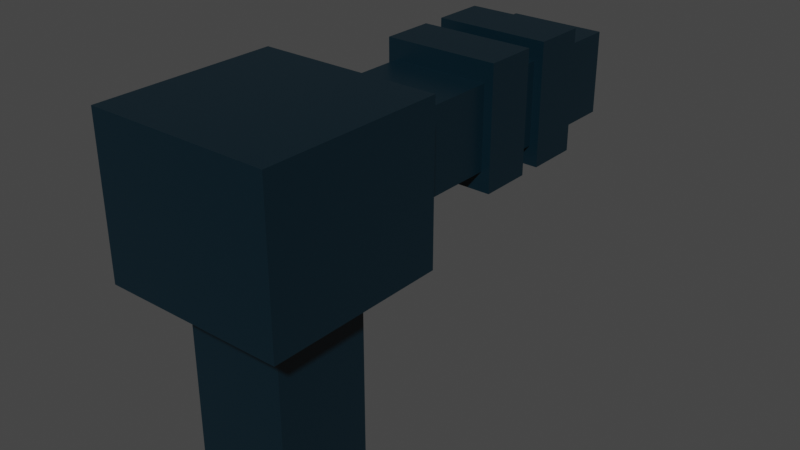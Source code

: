 # Source: freeze_ray.blend  (saved by Blender 2.93.21; exported with 4.5.12 LTS)
import bpy
from mathutils import Matrix  # noqa: F401  (used for matrix-valued properties, if any)

bpy.ops.wm.read_factory_settings(use_empty=True)
scene = bpy.context.scene
scene.name = 'Scene'

# ---- collections
col_collection = bpy.data.collections.new('Collection'); scene.collection.children.link(col_collection)

# ---- materials (node trees are filled in below, after node groups)
mat_material = bpy.data.materials.new('Material')
mat_material.alpha_threshold = 0.0
mat_material.use_transparent_shadow = False
mat_material.line_color = (0.0, 0.0, 0.0, 1.0)

# ---- material node trees
mat_material.use_nodes = True; mat_material.node_tree.nodes.clear()
_N = mat_material.node_tree.nodes; _L = mat_material.node_tree.links
n0 = _N.new('ShaderNodeOutputMaterial'); n0.name = 'Material Output'; n0.location = (300, 300)
n1 = _N.new('ShaderNodeBsdfPrincipled'); n1.name = 'Principled BSDF'; n1.location = (10, 300)
n1.distribution = 'GGX'
n1.subsurface_method = 'BURLEY'
n1.inputs[0].default_value = (0.000838, 0.01316, 0.02195, 1.0)
n1.inputs[2].default_value = 0.4
n1.inputs[3].default_value = 1.45
n1.inputs[27].default_value = (0.0, 0.0, 0.0, 1.0)
n1.inputs[28].default_value = 1.0
_L.new(n1.outputs[0], n0.inputs[0])
n0.is_active_output = True

# ---- world
world_world = bpy.data.worlds.new('World'); scene.world = world_world
world_world.use_nodes = True; world_world.node_tree.nodes.clear()
_N = world_world.node_tree.nodes; _L = world_world.node_tree.links
n0 = _N.new('ShaderNodeOutputWorld'); n0.name = 'World Output'; n0.location = (300, 300)
n1 = _N.new('ShaderNodeBackground'); n1.name = 'Background'; n1.location = (10, 300)
n1.inputs[0].default_value = (0.05088, 0.05088, 0.05088, 1.0)
_L.new(n1.outputs[0], n0.inputs[0])
n0.is_active_output = True
world_world.color = (0.05088, 0.05088, 0.05088)
world_world.use_sun_shadow = False
world_world.sun_shadow_jitter_overblur = 0.0

# ---- meshes
me_cube = bpy.data.meshes.new('Cube')
me_cube.from_pydata([(2.027, -2.027, 4.448), (2.027, -2.027, -4.351), (-2.027, -2.027, 4.448), (-2.027, -2.027, -4.351), (2.027, 2.027, 4.448), (2.027, 2.027, -4.351), (-2.027, 2.027, 4.448), (-2.027, 2.027, -4.351), (-2.027, 2.027, 7.871), (2.027, 2.027, 7.871), (-2.027, 16.49, 4.448), (2.027, 16.49, 4.448), (-2.027, 16.49, 7.871), (2.027, 16.49, 7.871), (3.689, -3.689, 3.043), (-3.689, -3.689, 3.043), (3.689, 3.689, 3.043), (-3.689, 3.689, 3.043), (-3.689, -3.689, 9.275), (-3.689, 3.689, 9.275), (3.689, -3.689, 9.275), (3.689, 3.689, 9.275), (2.388, 8.632, 3.638), (-2.388, 8.632, 3.638), (2.388, 10.84, 3.638), (-2.388, 10.84, 3.638), (-2.388, 8.632, 8.681), (-2.388, 10.84, 8.681), (2.388, 8.632, 8.681), (2.388, 10.84, 8.681), (2.388, 11.79, 3.638), (-2.388, 11.79, 3.638), (2.388, 13.99, 3.638), (-2.388, 13.99, 3.638), (-2.388, 11.79, 8.681), (-2.388, 13.99, 8.681), (2.388, 11.79, 8.681), (2.388, 13.99, 8.681)], [], [(4, 6, 10, 11), (3, 2, 6, 7), (7, 6, 4, 5), (5, 1, 3, 7), (1, 0, 2, 3), (5, 4, 0, 1), (17, 16, 14, 15), (16, 17, 19, 21), (11, 10, 12, 13), (6, 8, 12, 10), (8, 9, 13, 12), (9, 4, 11, 13), (20, 21, 19, 18), (15, 14, 20, 18), (14, 16, 21, 20), (17, 15, 18, 19), (25, 24, 22, 23), (24, 25, 27, 29), (28, 29, 27, 26), (23, 22, 28, 26), (22, 24, 29, 28), (25, 23, 26, 27), (33, 32, 30, 31), (32, 33, 35, 37), (36, 37, 35, 34), (31, 30, 36, 34), (30, 32, 37, 36), (33, 31, 34, 35)])
_uv = me_cube.uv_layers.new(name='UVMap')
_uv.uv.foreach_set('vector', [0.625, 0.25, 0.625, 0.0, 0.625, 0.0, 0.625, 0.25, 0.375, 0.75, 0.625, 0.75, 0.625, 1.0, 0.375, 1.0, 0.375, 0.0, 0.625, 0.0, 0.625, 0.25, 0.375, 0.25, 0.125, 0.5, 0.375, 0.5, 0.375, 0.75, 0.125, 0.75, 0.375, 0.5, 0.625, 0.5, 0.625, 0.75, 0.375, 0.75, 0.375, 0.25, 0.625, 0.25, 0.625, 0.5, 0.375, 0.5, 0.625, 1.0, 0.625, 0.25, 0.625, 0.5, 0.625, 0.75, 0.625, 0.25, 0.625, 1.0, 0.875, 0.75, 0.625, 0.25, 0.625, 0.25, 0.625, 0.0, 0.625, 0.0, 0.625, 0.25, 0.625, 1.0, 0.625, 1.0, 0.625, 1.0, 0.625, 1.0, 0.875, 0.75, 0.875, 0.5, 0.875, 0.5, 0.875, 0.75, 0.625, 0.25, 0.625, 0.25, 0.625, 0.25, 0.625, 0.25, 0.625, 0.5, 0.875, 0.5, 0.875, 0.75, 0.625, 0.75, 0.625, 0.75, 0.625, 0.5, 0.625, 0.5, 0.625, 0.75, 0.625, 0.5, 0.625, 0.25, 0.625, 0.25, 0.625, 0.5, 0.625, 1.0, 0.625, 0.75, 0.625, 0.75, 0.625, 1.0, 0.625, 1.0, 0.625, 0.25, 0.625, 0.5, 0.625, 0.75, 0.625, 0.25, 0.625, 1.0, 0.875, 0.75, 0.625, 0.25, 0.625, 0.5, 0.875, 0.5, 0.875, 0.75, 0.625, 0.75, 0.625, 0.75, 0.625, 0.5, 0.625, 0.5, 0.625, 0.75, 0.625, 0.5, 0.625, 0.25, 0.625, 0.25, 0.625, 0.5, 0.625, 1.0, 0.625, 0.75, 0.625, 0.75, 0.625, 1.0, 0.625, 1.0, 0.625, 0.25, 0.625, 0.5, 0.625, 0.75, 0.625, 0.25, 0.625, 1.0, 0.875, 0.75, 0.625, 0.25, 0.625, 0.5, 0.875, 0.5, 0.875, 0.75, 0.625, 0.75, 0.625, 0.75, 0.625, 0.5, 0.625, 0.5, 0.625, 0.75, 0.625, 0.5, 0.625, 0.25, 0.625, 0.25, 0.625, 0.5, 0.625, 1.0, 0.625, 0.75, 0.625, 0.75, 0.625, 1.0])
me_cube.materials.append(mat_material)
me_cube.use_remesh_preserve_volume = False
me_cube.use_remesh_preserve_attributes = False
me_cube.use_mirror_vertex_groups = False
me_cube.update()

# ---- objects
ob_cube = bpy.data.objects.new('Cube', me_cube)

# ---- transforms, parenting, visibility, modifiers, constraints
ob_cube.location = (0.0, 0.0, 0.0)
ob_cube.lock_rotations_4d = False
ob_cube.empty_display_type = 'ARROWS'
ob_cube.lineart.crease_threshold = 0.0

# ---- collection membership
col_collection.objects.link(ob_cube)

# ---- scene / render settings (as saved in the file)
scene.frame_start = 1; scene.frame_end = 250; scene.frame_set(1)
scene.render.engine = 'BLENDER_EEVEE_NEXT'
scene.cycles.use_denoising = False
scene.cycles.samples = 128
scene.cycles.sampling_pattern = 'TABULATED_SOBOL'
scene.cycles.use_adaptive_sampling = False
scene.cycles.use_light_tree = False
scene.view_settings.view_transform = 'Filmic'
bpy.context.view_layer.update()

# ---- added for rendering (the .blend has no active camera and no usable light): camera, sun
cam_auto = bpy.data.cameras.new('AutoCamera')
cam_auto.lens = 50.0
cam_auto.sensor_width = 36.0
cam_auto.clip_end = 1000.0
ob_auto_camera = bpy.data.objects.new('AutoCamera', cam_auto)
scene.collection.objects.link(ob_auto_camera)
ob_auto_camera.location = (23.5429, -21.8492, 21.2963)
ob_auto_camera.rotation_euler = (1.09748, -7.21219e-08, 0.694738)
scene.camera = ob_auto_camera
light_auto_sun = bpy.data.lights.new('AutoSun', 'SUN')
light_auto_sun.energy = 3.0
light_auto_sun.angle = 0.0523599
ob_auto_sun = bpy.data.objects.new('AutoSun', light_auto_sun)
scene.collection.objects.link(ob_auto_sun)
ob_auto_sun.rotation_euler = (0.872665, 0.174533, 0.523599)
bpy.context.view_layer.update()
